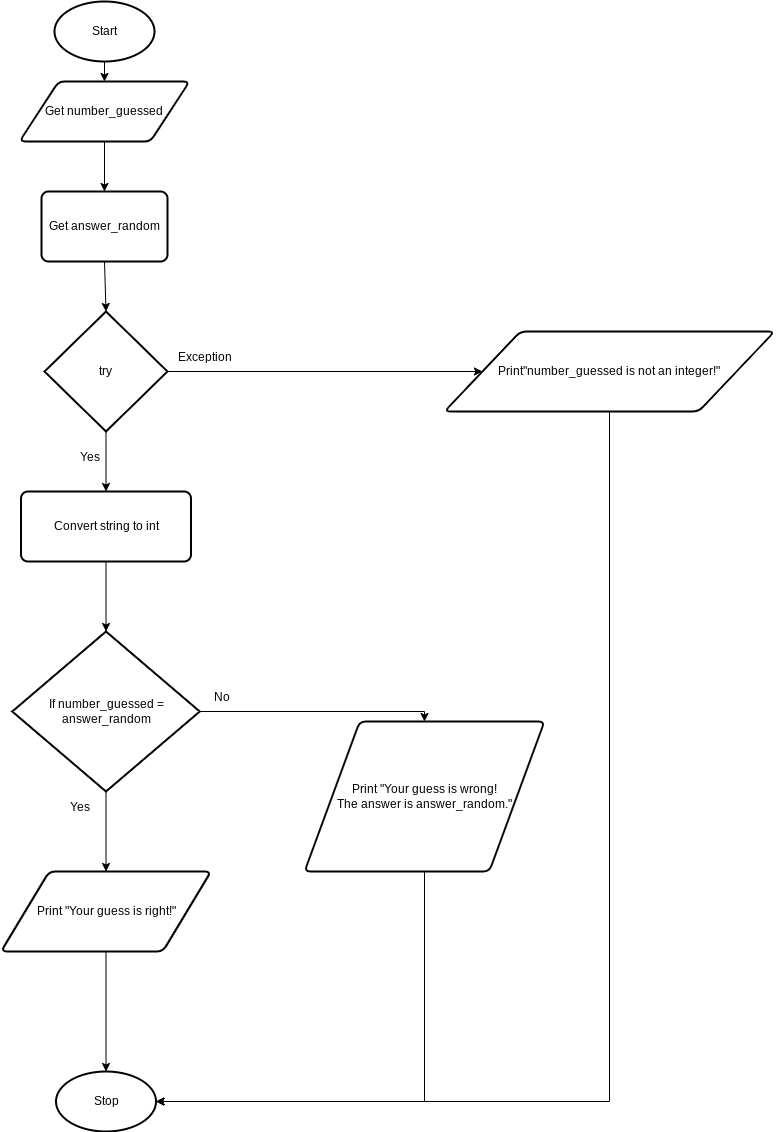

The diagram above was exported from draw.io. Its source (the exported page's mxGraphModel, read from the mxfile embedded in the PNG):
<mxGraphModel dx="594" dy="561" grid="1" gridSize="10" guides="1" tooltips="1" connect="1" arrows="1" fold="1" page="1" pageScale="1" pageWidth="827" pageHeight="1169" math="0" shadow="0">
  <root>
    <mxCell id="0" />
    <mxCell id="1" parent="0" />
    <mxCell id="9" style="edgeStyle=none;html=1;exitX=0.5;exitY=1;exitDx=0;exitDy=0;exitPerimeter=0;entryX=0.5;entryY=0;entryDx=0;entryDy=0;" parent="1" source="2" target="3" edge="1">
      <mxGeometry relative="1" as="geometry" />
    </mxCell>
    <mxCell id="2" value="Start" style="strokeWidth=2;html=1;shape=mxgraph.flowchart.start_1;whiteSpace=wrap;" parent="1" vertex="1">
      <mxGeometry x="180" y="60" width="100" height="60" as="geometry" />
    </mxCell>
    <mxCell id="34" style="edgeStyle=none;html=1;exitX=0.5;exitY=1;exitDx=0;exitDy=0;entryX=0.5;entryY=0;entryDx=0;entryDy=0;" parent="1" source="3" edge="1">
      <mxGeometry relative="1" as="geometry">
        <mxPoint x="230" y="250" as="targetPoint" />
      </mxGeometry>
    </mxCell>
    <mxCell id="3" value="Get number_guessed" style="shape=parallelogram;html=1;strokeWidth=2;perimeter=parallelogramPerimeter;whiteSpace=wrap;rounded=1;arcSize=12;size=0.23;" parent="1" vertex="1">
      <mxGeometry x="145" y="140" width="170" height="60" as="geometry" />
    </mxCell>
    <mxCell id="31" style="edgeStyle=orthogonalEdgeStyle;rounded=0;html=1;exitX=0.5;exitY=1;exitDx=0;exitDy=0;entryX=0.5;entryY=0;entryDx=0;entryDy=0;entryPerimeter=0;" parent="1" source="7" target="8" edge="1">
      <mxGeometry relative="1" as="geometry" />
    </mxCell>
    <mxCell id="7" value="Print &quot;Your guess is right!&quot;" style="shape=parallelogram;html=1;strokeWidth=2;perimeter=parallelogramPerimeter;whiteSpace=wrap;rounded=1;arcSize=12;size=0.23;" parent="1" vertex="1">
      <mxGeometry x="126.5" y="930" width="210" height="80" as="geometry" />
    </mxCell>
    <mxCell id="8" value="Stop" style="strokeWidth=2;html=1;shape=mxgraph.flowchart.start_1;whiteSpace=wrap;" parent="1" vertex="1">
      <mxGeometry x="181.5" y="1130" width="100" height="60" as="geometry" />
    </mxCell>
    <mxCell id="17" style="edgeStyle=none;html=1;exitX=0.5;exitY=1;exitDx=0;exitDy=0;exitPerimeter=0;entryX=0.5;entryY=0;entryDx=0;entryDy=0;" parent="1" source="15" target="7" edge="1">
      <mxGeometry relative="1" as="geometry" />
    </mxCell>
    <mxCell id="30" style="edgeStyle=orthogonalEdgeStyle;html=1;exitX=1;exitY=0.5;exitDx=0;exitDy=0;exitPerimeter=0;entryX=0.5;entryY=0;entryDx=0;entryDy=0;rounded=0;" parent="1" source="15" target="19" edge="1">
      <mxGeometry relative="1" as="geometry" />
    </mxCell>
    <mxCell id="15" value="If number_guessed = answer_random" style="strokeWidth=2;html=1;shape=mxgraph.flowchart.decision;whiteSpace=wrap;" parent="1" vertex="1">
      <mxGeometry x="137.75" y="690" width="187.5" height="160" as="geometry" />
    </mxCell>
    <mxCell id="18" value="Yes" style="text;strokeColor=none;fillColor=none;align=left;verticalAlign=middle;spacingLeft=4;spacingRight=4;overflow=hidden;points=[[0,0.5],[1,0.5]];portConstraint=eastwest;rotatable=0;" parent="1" vertex="1">
      <mxGeometry x="190" y="850" width="37.5" height="30" as="geometry" />
    </mxCell>
    <mxCell id="32" style="edgeStyle=orthogonalEdgeStyle;rounded=0;html=1;exitX=0.5;exitY=1;exitDx=0;exitDy=0;entryX=1;entryY=0.5;entryDx=0;entryDy=0;entryPerimeter=0;" parent="1" source="19" target="8" edge="1">
      <mxGeometry relative="1" as="geometry" />
    </mxCell>
    <mxCell id="19" value="Print &quot;Your guess is wrong!&lt;br&gt;The answer is answer_random.&quot;" style="shape=parallelogram;html=1;strokeWidth=2;perimeter=parallelogramPerimeter;whiteSpace=wrap;rounded=1;arcSize=12;size=0.23;" parent="1" vertex="1">
      <mxGeometry x="430" y="780" width="240" height="150" as="geometry" />
    </mxCell>
    <mxCell id="21" value="No" style="text;strokeColor=none;fillColor=none;align=left;verticalAlign=middle;spacingLeft=4;spacingRight=4;overflow=hidden;points=[[0,0.5],[1,0.5]];portConstraint=eastwest;rotatable=0;" parent="1" vertex="1">
      <mxGeometry x="334" y="740" width="80" height="30" as="geometry" />
    </mxCell>
    <mxCell id="38" style="edgeStyle=none;html=1;exitX=0.5;exitY=1;exitDx=0;exitDy=0;entryX=0.5;entryY=0;entryDx=0;entryDy=0;entryPerimeter=0;" parent="1" source="36" target="37" edge="1">
      <mxGeometry relative="1" as="geometry" />
    </mxCell>
    <mxCell id="36" value="Get answer_random" style="rounded=1;whiteSpace=wrap;html=1;absoluteArcSize=1;arcSize=14;strokeWidth=2;" parent="1" vertex="1">
      <mxGeometry x="167" y="250" width="126" height="70" as="geometry" />
    </mxCell>
    <mxCell id="43" style="edgeStyle=none;html=1;exitX=1;exitY=0.5;exitDx=0;exitDy=0;exitPerimeter=0;entryX=0;entryY=0.5;entryDx=0;entryDy=0;" parent="1" source="37" target="42" edge="1">
      <mxGeometry relative="1" as="geometry" />
    </mxCell>
    <mxCell id="46" style="edgeStyle=none;html=1;exitX=0.5;exitY=1;exitDx=0;exitDy=0;exitPerimeter=0;entryX=0.5;entryY=0;entryDx=0;entryDy=0;" edge="1" parent="1" source="37" target="45">
      <mxGeometry relative="1" as="geometry" />
    </mxCell>
    <mxCell id="37" value="try" style="strokeWidth=2;html=1;shape=mxgraph.flowchart.decision;whiteSpace=wrap;" parent="1" vertex="1">
      <mxGeometry x="170" y="370" width="123" height="120" as="geometry" />
    </mxCell>
    <mxCell id="40" value="Yes" style="text;strokeColor=none;fillColor=none;align=left;verticalAlign=middle;spacingLeft=4;spacingRight=4;overflow=hidden;points=[[0,0.5],[1,0.5]];portConstraint=eastwest;rotatable=0;" parent="1" vertex="1">
      <mxGeometry x="200" y="500" width="37.5" height="30" as="geometry" />
    </mxCell>
    <mxCell id="41" value="Exception" style="text;strokeColor=none;fillColor=none;align=left;verticalAlign=middle;spacingLeft=4;spacingRight=4;overflow=hidden;points=[[0,0.5],[1,0.5]];portConstraint=eastwest;rotatable=0;" parent="1" vertex="1">
      <mxGeometry x="297.5" y="400" width="62.5" height="30" as="geometry" />
    </mxCell>
    <mxCell id="44" style="edgeStyle=orthogonalEdgeStyle;html=1;exitX=0.5;exitY=1;exitDx=0;exitDy=0;entryX=1;entryY=0.5;entryDx=0;entryDy=0;entryPerimeter=0;rounded=0;" parent="1" source="42" target="8" edge="1">
      <mxGeometry relative="1" as="geometry" />
    </mxCell>
    <mxCell id="42" value="Print&quot;number_guessed is not an integer!&quot;" style="shape=parallelogram;html=1;strokeWidth=2;perimeter=parallelogramPerimeter;whiteSpace=wrap;rounded=1;arcSize=12;size=0.23;" parent="1" vertex="1">
      <mxGeometry x="570" y="390" width="330" height="80" as="geometry" />
    </mxCell>
    <mxCell id="47" style="edgeStyle=none;html=1;exitX=0.5;exitY=1;exitDx=0;exitDy=0;entryX=0.5;entryY=0;entryDx=0;entryDy=0;entryPerimeter=0;" edge="1" parent="1" source="45" target="15">
      <mxGeometry relative="1" as="geometry" />
    </mxCell>
    <mxCell id="45" value="Convert string to int" style="rounded=1;whiteSpace=wrap;html=1;absoluteArcSize=1;arcSize=14;strokeWidth=2;" vertex="1" parent="1">
      <mxGeometry x="146.5" y="550" width="170" height="70" as="geometry" />
    </mxCell>
  </root>
</mxGraphModel>